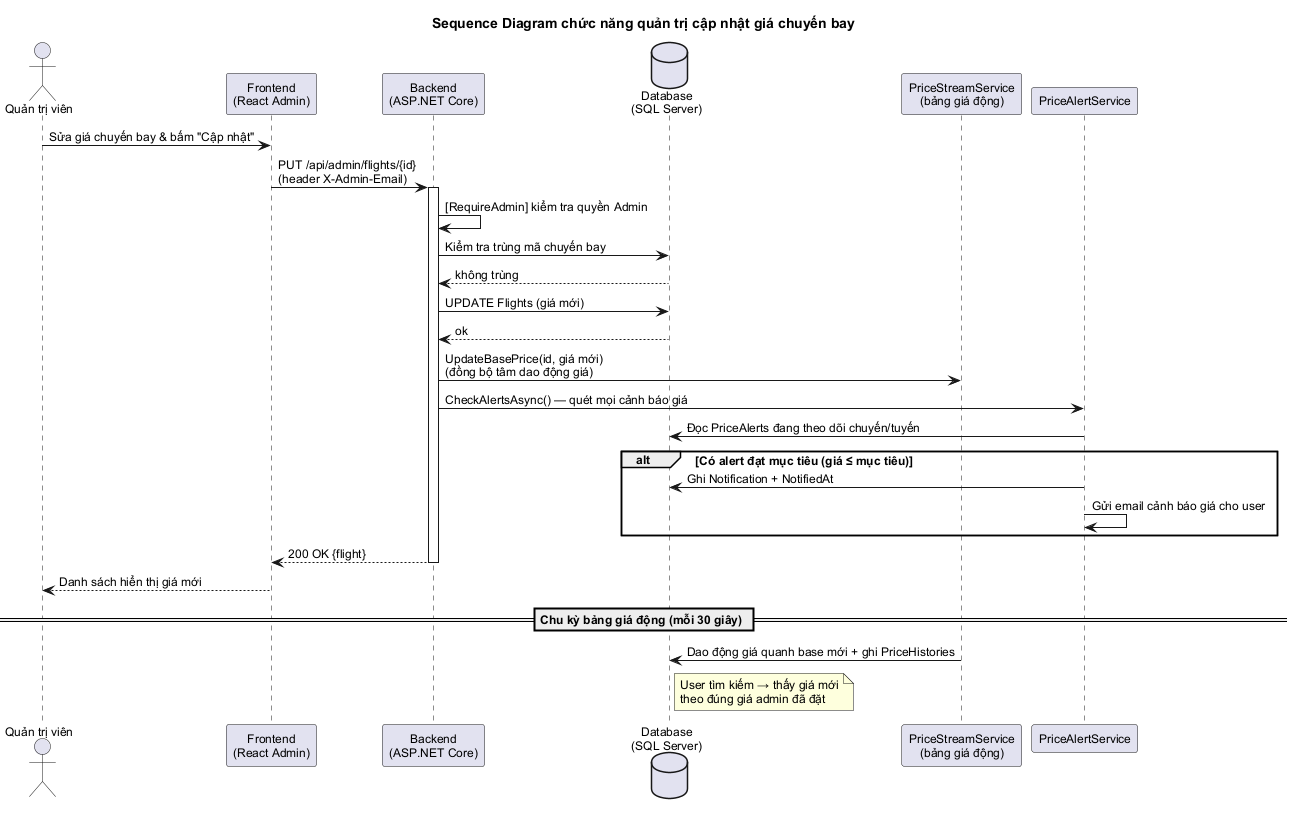

The diagram above was rendered by PlantUML. Its source (embedded in the PNG):
@startuml
title Sequence Diagram chức năng quản trị cập nhật giá chuyến bay
skinparam defaultFontName "Arial"
skinparam defaultFontSize 12

actor "Quản trị viên" as A
participant "Frontend\n(React Admin)" as FE
participant "Backend\n(ASP.NET Core)" as BE
database "Database\n(SQL Server)" as DB
participant "PriceStreamService\n(bảng giá động)" as PS
participant "PriceAlertService" as PA

A -> FE : Sửa giá chuyến bay & bấm "Cập nhật"
FE -> BE : PUT /api/admin/flights/{id}\n(header X-Admin-Email)
activate BE
BE -> BE : [RequireAdmin] kiểm tra quyền Admin
BE -> DB : Kiểm tra trùng mã chuyến bay
DB --> BE : không trùng
BE -> DB : UPDATE Flights (giá mới)
DB --> BE : ok
BE -> PS : UpdateBasePrice(id, giá mới)\n(đồng bộ tâm dao động giá)
BE -> PA : CheckAlertsAsync() — quét mọi cảnh báo giá
PA -> DB : Đọc PriceAlerts đang theo dõi chuyến/tuyến
alt Có alert đạt mục tiêu (giá ≤ mục tiêu)
  PA -> DB : Ghi Notification + NotifiedAt
  PA -> PA : Gửi email cảnh báo giá cho user
end
BE --> FE : 200 OK {flight}
deactivate BE
FE --> A : Danh sách hiển thị giá mới

== Chu kỳ bảng giá động (mỗi 30 giây) ==
PS -> DB : Dao động giá quanh base mới + ghi PriceHistories
note right of DB : User tìm kiếm → thấy giá mới\ntheo đúng giá admin đã đặt

@enduml